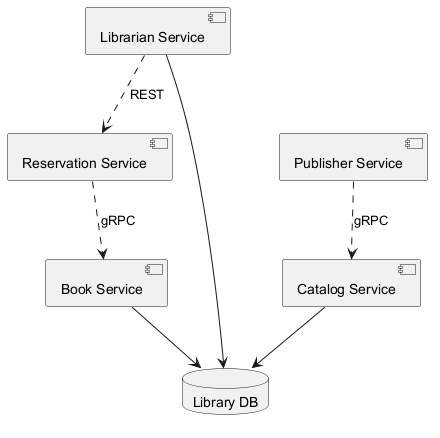

The diagram above was rendered by PlantUML. Its source (embedded in the PNG):
@startuml
skinparam monochrome true
component "Catalog Service" as C_CatalogService
component "Publisher Service" as C_PublisherService
component "Librarian Service" as C_LibrarianService
component "Reservation Service" as C_ReservationService
component "Book Service" as C_BookService
database "Library DB" as DB_library
C_CatalogService --> DB_library
C_LibrarianService --> DB_library
C_BookService --> DB_library
C_ReservationService ..> C_BookService : gRPC
C_LibrarianService ..> C_ReservationService : REST
C_PublisherService ..> C_CatalogService : gRPC
@enduml